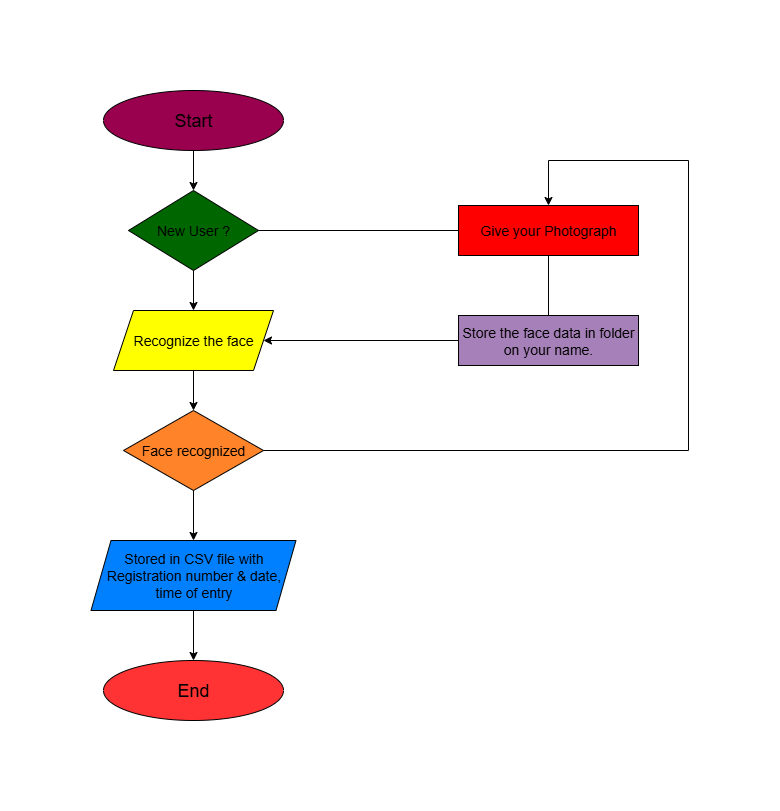

The diagram above was exported from draw.io. Its source (the exported page's mxGraphModel, read from the mxfile embedded in the PNG):
<mxGraphModel dx="748" dy="407" grid="1" gridSize="10" guides="1" tooltips="1" connect="1" arrows="1" fold="1" page="1" pageScale="1" pageWidth="850" pageHeight="1100" math="0" shadow="0">
  <root>
    <mxCell id="0" />
    <mxCell id="1" parent="0" />
    <mxCell id="uxI47hcGQ81pD1FSB4pf-13" style="edgeStyle=orthogonalEdgeStyle;rounded=0;orthogonalLoop=1;jettySize=auto;html=1;exitX=0.5;exitY=1;exitDx=0;exitDy=0;entryX=0.5;entryY=0;entryDx=0;entryDy=0;" edge="1" parent="1" source="uxI47hcGQ81pD1FSB4pf-1" target="uxI47hcGQ81pD1FSB4pf-2">
      <mxGeometry relative="1" as="geometry" />
    </mxCell>
    <mxCell id="uxI47hcGQ81pD1FSB4pf-1" value="&lt;font style=&quot;font-size: 18px;&quot;&gt;Start&lt;/font&gt;" style="ellipse;whiteSpace=wrap;html=1;fillColor=#99004D;" vertex="1" parent="1">
      <mxGeometry x="155" y="30" width="180" height="60" as="geometry" />
    </mxCell>
    <mxCell id="uxI47hcGQ81pD1FSB4pf-9" style="edgeStyle=orthogonalEdgeStyle;rounded=0;orthogonalLoop=1;jettySize=auto;html=1;exitX=0.5;exitY=1;exitDx=0;exitDy=0;entryX=0.5;entryY=0;entryDx=0;entryDy=0;" edge="1" parent="1" source="uxI47hcGQ81pD1FSB4pf-2" target="uxI47hcGQ81pD1FSB4pf-3">
      <mxGeometry relative="1" as="geometry" />
    </mxCell>
    <mxCell id="uxI47hcGQ81pD1FSB4pf-2" value="&lt;font style=&quot;font-size: 14px;&quot;&gt;New User ?&lt;/font&gt;" style="rhombus;whiteSpace=wrap;html=1;fillColor=#006600;" vertex="1" parent="1">
      <mxGeometry x="180" y="130" width="130" height="80" as="geometry" />
    </mxCell>
    <mxCell id="uxI47hcGQ81pD1FSB4pf-10" style="edgeStyle=orthogonalEdgeStyle;rounded=0;orthogonalLoop=1;jettySize=auto;html=1;exitX=0.5;exitY=1;exitDx=0;exitDy=0;entryX=0.5;entryY=0;entryDx=0;entryDy=0;" edge="1" parent="1" source="uxI47hcGQ81pD1FSB4pf-3" target="uxI47hcGQ81pD1FSB4pf-4">
      <mxGeometry relative="1" as="geometry" />
    </mxCell>
    <mxCell id="uxI47hcGQ81pD1FSB4pf-3" value="&lt;font style=&quot;font-size: 14px;&quot;&gt;Recognize the face&lt;/font&gt;" style="shape=parallelogram;perimeter=parallelogramPerimeter;whiteSpace=wrap;html=1;fixedSize=1;fillColor=#FFFF00;" vertex="1" parent="1">
      <mxGeometry x="165" y="250" width="160" height="60" as="geometry" />
    </mxCell>
    <mxCell id="uxI47hcGQ81pD1FSB4pf-11" style="edgeStyle=orthogonalEdgeStyle;rounded=0;orthogonalLoop=1;jettySize=auto;html=1;exitX=0.5;exitY=1;exitDx=0;exitDy=0;entryX=0.5;entryY=0;entryDx=0;entryDy=0;" edge="1" parent="1" source="uxI47hcGQ81pD1FSB4pf-4" target="uxI47hcGQ81pD1FSB4pf-5">
      <mxGeometry relative="1" as="geometry" />
    </mxCell>
    <mxCell id="uxI47hcGQ81pD1FSB4pf-4" value="&lt;font style=&quot;font-size: 14px;&quot;&gt;Face recognized&lt;/font&gt;" style="rhombus;whiteSpace=wrap;html=1;fillColor=#FF8329;" vertex="1" parent="1">
      <mxGeometry x="175" y="350" width="140" height="80" as="geometry" />
    </mxCell>
    <mxCell id="uxI47hcGQ81pD1FSB4pf-12" style="edgeStyle=orthogonalEdgeStyle;rounded=0;orthogonalLoop=1;jettySize=auto;html=1;exitX=0.5;exitY=1;exitDx=0;exitDy=0;entryX=0.5;entryY=0;entryDx=0;entryDy=0;" edge="1" parent="1" source="uxI47hcGQ81pD1FSB4pf-5" target="uxI47hcGQ81pD1FSB4pf-6">
      <mxGeometry relative="1" as="geometry" />
    </mxCell>
    <mxCell id="uxI47hcGQ81pD1FSB4pf-5" value="&lt;font style=&quot;font-size: 14px;&quot;&gt;Stored in CSV file&amp;nbsp;with Registration number &amp;amp; date, time of entry&lt;/font&gt;" style="shape=parallelogram;perimeter=parallelogramPerimeter;whiteSpace=wrap;html=1;fixedSize=1;fillColor=#007FFF;" vertex="1" parent="1">
      <mxGeometry x="142.5" y="480" width="205" height="70" as="geometry" />
    </mxCell>
    <mxCell id="uxI47hcGQ81pD1FSB4pf-6" value="&lt;font style=&quot;font-size: 18px;&quot;&gt;End&lt;/font&gt;" style="ellipse;whiteSpace=wrap;html=1;fillColor=#FF3333;" vertex="1" parent="1">
      <mxGeometry x="155" y="600" width="180" height="60" as="geometry" />
    </mxCell>
    <mxCell id="uxI47hcGQ81pD1FSB4pf-7" value="&lt;font style=&quot;font-size: 14px;&quot;&gt;Give your Photograph&lt;/font&gt;" style="rounded=0;whiteSpace=wrap;html=1;fillColor=#FF0000;" vertex="1" parent="1">
      <mxGeometry x="510" y="145" width="180" height="50" as="geometry" />
    </mxCell>
    <mxCell id="uxI47hcGQ81pD1FSB4pf-16" style="edgeStyle=orthogonalEdgeStyle;rounded=0;orthogonalLoop=1;jettySize=auto;html=1;exitX=0;exitY=0.5;exitDx=0;exitDy=0;entryX=1;entryY=0.5;entryDx=0;entryDy=0;" edge="1" parent="1" source="uxI47hcGQ81pD1FSB4pf-8" target="uxI47hcGQ81pD1FSB4pf-3">
      <mxGeometry relative="1" as="geometry" />
    </mxCell>
    <mxCell id="uxI47hcGQ81pD1FSB4pf-8" value="&lt;font style=&quot;font-size: 14px;&quot;&gt;Store the face data in folder on your name.&lt;/font&gt;" style="rounded=0;whiteSpace=wrap;html=1;fillColor=#A680B8;" vertex="1" parent="1">
      <mxGeometry x="510" y="255" width="180" height="50" as="geometry" />
    </mxCell>
    <mxCell id="uxI47hcGQ81pD1FSB4pf-14" value="" style="endArrow=none;html=1;rounded=0;entryX=0;entryY=0.5;entryDx=0;entryDy=0;exitX=1;exitY=0.5;exitDx=0;exitDy=0;" edge="1" parent="1" source="uxI47hcGQ81pD1FSB4pf-2" target="uxI47hcGQ81pD1FSB4pf-7">
      <mxGeometry width="50" height="50" relative="1" as="geometry">
        <mxPoint x="360" y="260" as="sourcePoint" />
        <mxPoint x="410" y="210" as="targetPoint" />
      </mxGeometry>
    </mxCell>
    <mxCell id="uxI47hcGQ81pD1FSB4pf-15" value="" style="endArrow=none;html=1;rounded=0;entryX=0.5;entryY=1;entryDx=0;entryDy=0;exitX=0.5;exitY=0;exitDx=0;exitDy=0;" edge="1" parent="1" source="uxI47hcGQ81pD1FSB4pf-8" target="uxI47hcGQ81pD1FSB4pf-7">
      <mxGeometry width="50" height="50" relative="1" as="geometry">
        <mxPoint x="360" y="260" as="sourcePoint" />
        <mxPoint x="410" y="210" as="targetPoint" />
      </mxGeometry>
    </mxCell>
    <mxCell id="uxI47hcGQ81pD1FSB4pf-17" value="" style="endArrow=none;html=1;rounded=0;exitX=1;exitY=0.5;exitDx=0;exitDy=0;" edge="1" parent="1" source="uxI47hcGQ81pD1FSB4pf-4">
      <mxGeometry width="50" height="50" relative="1" as="geometry">
        <mxPoint x="360" y="350" as="sourcePoint" />
        <mxPoint x="740" y="390" as="targetPoint" />
      </mxGeometry>
    </mxCell>
    <mxCell id="uxI47hcGQ81pD1FSB4pf-18" value="" style="endArrow=none;html=1;rounded=0;" edge="1" parent="1">
      <mxGeometry width="50" height="50" relative="1" as="geometry">
        <mxPoint x="740" y="390" as="sourcePoint" />
        <mxPoint x="740" y="100" as="targetPoint" />
      </mxGeometry>
    </mxCell>
    <mxCell id="uxI47hcGQ81pD1FSB4pf-19" value="" style="endArrow=none;html=1;rounded=0;" edge="1" parent="1">
      <mxGeometry width="50" height="50" relative="1" as="geometry">
        <mxPoint x="600" y="100" as="sourcePoint" />
        <mxPoint x="740" y="100" as="targetPoint" />
      </mxGeometry>
    </mxCell>
    <mxCell id="uxI47hcGQ81pD1FSB4pf-22" value="" style="endArrow=classic;html=1;rounded=0;entryX=0.5;entryY=0;entryDx=0;entryDy=0;" edge="1" parent="1" target="uxI47hcGQ81pD1FSB4pf-7">
      <mxGeometry width="50" height="50" relative="1" as="geometry">
        <mxPoint x="600" y="100" as="sourcePoint" />
        <mxPoint x="410" y="210" as="targetPoint" />
      </mxGeometry>
    </mxCell>
  </root>
</mxGraphModel>